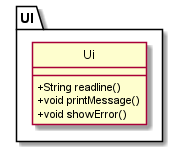

The diagram above was rendered by PlantUML. Its source (embedded in the PNG):
@startuml

hide circle
skinparam ClassAttributeIconSize 0

package UI {
    Class Ui {
        + String readline()
        + void printMessage()
        + void showError()
    }
}

@enduml